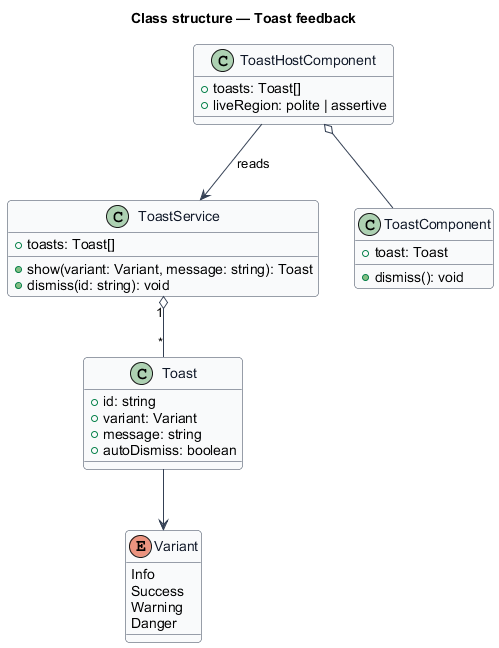

The diagram above was rendered by PlantUML. Its source (embedded in the PNG):
@startuml
skinparam backgroundColor #FFFFFF
skinparam shadowing false
skinparam roundcorner 8
skinparam defaultFontName Arial
skinparam ArrowColor #344054
skinparam class {
  BorderColor #344054
  FontColor #101828
  BackgroundColor #F9FAFB
}
title Class structure — Toast feedback

class ToastService {
  +toasts: Toast[]
  +show(variant: Variant, message: string): Toast
  +dismiss(id: string): void
}
class ToastHostComponent {
  +toasts: Toast[]
  +liveRegion: polite | assertive
}
class ToastComponent {
  +toast: Toast
  +dismiss(): void
}
class Toast {
  +id: string
  +variant: Variant
  +message: string
  +autoDismiss: boolean
}
enum Variant {
  Info
  Success
  Warning
  Danger
}
ToastService "1" o-- "*" Toast
ToastHostComponent --> ToastService : reads
ToastHostComponent o-- ToastComponent
Toast --> Variant
@enduml